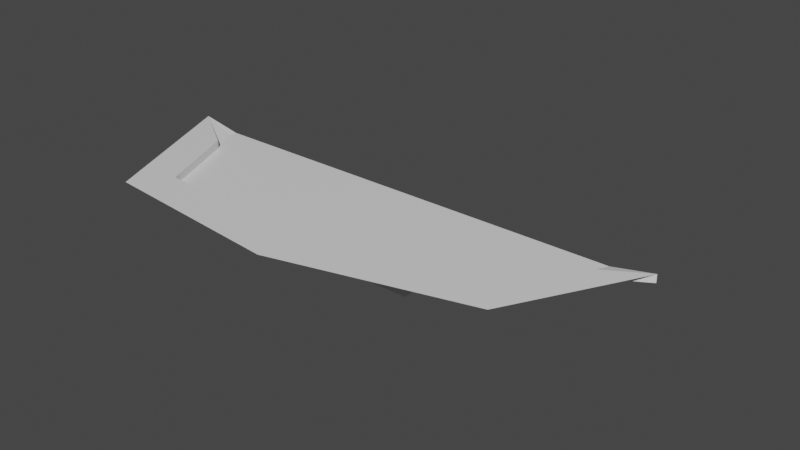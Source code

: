 # Source: WinPlatform.blend  (saved by Blender 2.80.75; exported with 4.5.12 LTS)
import bpy
from mathutils import Matrix  # noqa: F401  (used for matrix-valued properties, if any)

bpy.ops.wm.read_factory_settings(use_empty=True)
scene = bpy.context.scene
scene.name = 'Scene'

# ---- collections
col_collection = bpy.data.collections.new('Collection'); scene.collection.children.link(col_collection)

# ---- materials (node trees are filled in below, after node groups)
mat_material = bpy.data.materials.new('Material')
mat_material.alpha_threshold = 0.0
mat_material.use_transparent_shadow = False
mat_material.line_color = (0.0, 0.0, 0.0, 1.0)

# ---- material node trees
mat_material.use_nodes = True; mat_material.node_tree.nodes.clear()
_N = mat_material.node_tree.nodes; _L = mat_material.node_tree.links
n0 = _N.new('ShaderNodeOutputMaterial'); n0.name = 'Material Output'; n0.location = (300, 300)
n1 = _N.new('ShaderNodeBsdfPrincipled'); n1.name = 'Principled BSDF'; n1.location = (10, 300)
n1.distribution = 'GGX'
n1.subsurface_method = 'BURLEY'
n1.inputs[2].default_value = 0.4
n1.inputs[3].default_value = 1.45
n1.inputs[27].default_value = (0.0, 0.0, 0.0, 1.0)
n1.inputs[28].default_value = 1.0
_L.new(n1.outputs[0], n0.inputs[0])
n0.is_active_output = True

# ---- world
world_world = bpy.data.worlds.new('World'); scene.world = world_world
world_world.use_nodes = True; world_world.node_tree.nodes.clear()
_N = world_world.node_tree.nodes; _L = world_world.node_tree.links
n0 = _N.new('ShaderNodeOutputWorld'); n0.name = 'World Output'; n0.location = (300, 300)
n1 = _N.new('ShaderNodeBackground'); n1.name = 'Background'; n1.location = (10, 300)
n1.inputs[0].default_value = (0.05088, 0.05088, 0.05088, 1.0)
_L.new(n1.outputs[0], n0.inputs[0])
n0.is_active_output = True
world_world.color = (0.05088, 0.05088, 0.05088)
world_world.use_sun_shadow = False
world_world.sun_shadow_jitter_overblur = 0.0

# ---- meshes
me_cube = bpy.data.meshes.new('Cube')
me_cube.from_pydata([(3.908, -2.224, 1.0), (1.0, -1.0, -1.0), (-3.924, -2.875, 1.0), (-1.0, -1.0, -1.0), (-1.0, 0.0, -1.0), (-1.0, -1.0, 0.0), (1.0, -1.0, 0.0), (-0.07094, -3.254, 1.0), (6.166, 0.0, 1.0), (0.0, -1.0, -1.0), (-6.098, 0.0, 1.0), (1.0, 0.0, -1.0), (1.0, 0.0, 0.0), (0.0, 0.0, -1.0), (-1.0, 0.0, 0.0), (0.0, -1.0, 0.0), (0.0, -4.166, 1.0), (-4.549, -3.719, 1.0), (4.509, -2.999, 1.0), (4.639, -0.9007, 1.0), (-4.747, -0.9007, 1.0), (0.0, -0.9007, 0.8096), (-0.07094, -3.254, 0.8096), (4.639, -0.9007, 0.8096), (-4.747, -0.9007, 0.8096), (-3.924, -2.875, 0.8096), (3.908, -2.224, 0.8096), (0.0, 0.0, 0.8096), (6.166, 0.0, 0.8096), (-6.098, 0.0, 0.8096)], [], [(15, 16, 17, 5), (13, 11, 1, 9), (12, 8, 18, 6), (11, 12, 6, 1), (4, 13, 9, 3), (3, 5, 14, 4), (5, 17, 10, 14), (9, 15, 5, 3), (1, 6, 15, 9), (6, 18, 16, 15), (2, 7, 22, 25), (7, 2, 17, 16), (19, 0, 18, 8), (0, 7, 16, 18), (2, 20, 10, 17), (7, 0, 26, 22), (21, 24, 25, 22), (23, 21, 22, 26), (21, 23, 28, 27), (24, 21, 27, 29), (20, 2, 25, 24), (0, 19, 23, 26), (10, 20, 24, 29), (19, 8, 28, 23)])
_uv = me_cube.uv_layers.new(name='UVMap')
_uv.uv.foreach_set('vector', [0.5, 0.375, 0.625, 0.375, 0.625, 0.5, 0.5, 0.5, 0.5, 0.875, 0.625, 0.875, 0.625, 1.0, 0.5, 1.0, 0.25, 0.625, 0.375, 0.625, 0.375, 0.75, 0.25, 0.75, 0.125, 0.625, 0.25, 0.625, 0.25, 0.75, 0.125, 0.75, 0.375, 0.875, 0.5, 0.875, 0.5, 1.0, 0.375, 1.0, 0.375, 0.5, 0.5, 0.5, 0.5, 0.625, 0.375, 0.625, 0.5, 0.5, 0.625, 0.5, 0.625, 0.625, 0.5, 0.625, 0.375, 0.375, 0.5, 0.375, 0.5, 0.5, 0.375, 0.5, 0.375, 0.25, 0.5, 0.25, 0.5, 0.375, 0.375, 0.375, 0.5, 0.25, 0.625, 0.25, 0.625, 0.375, 0.5, 0.375, 0.6009, 0.2199, 0.5018, 0.2223, 0.5018, 0.2223, 0.6009, 0.2199, 0.5018, 0.2223, 0.6009, 0.2199, 0.625, 0.25, 0.5, 0.25, 0.3975, 0.1608, 0.4006, 0.2128, 0.375, 0.25, 0.375, 0.125, 0.4006, 0.2128, 0.5018, 0.2223, 0.5, 0.25, 0.375, 0.25, 0.6009, 0.2199, 0.6037, 0.1547, 0.625, 0.125, 0.625, 0.25, 0.5018, 0.2223, 0.4006, 0.2128, 0.4006, 0.2128, 0.5018, 0.2223, 0.5, 0.152, 0.6037, 0.1547, 0.6009, 0.2199, 0.5018, 0.2223, 0.3975, 0.1608, 0.5, 0.152, 0.5018, 0.2223, 0.4006, 0.2128, 0.5, 0.152, 0.3975, 0.1608, 0.375, 0.125, 0.5, 0.125, 0.6037, 0.1547, 0.5, 0.152, 0.5, 0.125, 0.625, 0.125, 0.6037, 0.1547, 0.6009, 0.2199, 0.6009, 0.2199, 0.6037, 0.1547, 0.4006, 0.2128, 0.3975, 0.1608, 0.3975, 0.1608, 0.4006, 0.2128, 0.625, 0.125, 0.6037, 0.1547, 0.6037, 0.1547, 0.625, 0.125, 0.3975, 0.1608, 0.375, 0.125, 0.375, 0.125, 0.3975, 0.1608])
me_cube.materials.append(mat_material)
me_cube.use_remesh_preserve_volume = False
me_cube.use_remesh_preserve_attributes = False
me_cube.use_mirror_vertex_groups = False
me_cube.update()

# ---- objects
ob_cube = bpy.data.objects.new('Cube', me_cube)

# ---- transforms, parenting, visibility, modifiers, constraints
ob_cube.location = (0.0, 0.0, 0.0)
ob_cube.lock_rotations_4d = False
ob_cube.empty_display_type = 'ARROWS'
ob_cube.lineart.crease_threshold = 0.0
_m = ob_cube.modifiers.new('Mirror', 'MIRROR')
_m.show_render = False
_m.use_axis = (False, True, False)

# ---- collection membership
col_collection.objects.link(ob_cube)

# ---- scene / render settings (as saved in the file)
scene.frame_start = 1; scene.frame_end = 250; scene.frame_set(1)
scene.render.engine = 'BLENDER_EEVEE_NEXT'
scene.cycles.use_denoising = False
scene.cycles.samples = 128
scene.cycles.sampling_pattern = 'TABULATED_SOBOL'
scene.cycles.use_adaptive_sampling = False
scene.cycles.use_light_tree = False
scene.view_settings.view_transform = 'Filmic'
bpy.context.view_layer.update()

# ---- added for rendering (the .blend has no active camera and no usable light): camera, sun
cam_auto = bpy.data.cameras.new('AutoCamera')
cam_auto.lens = 50.0
cam_auto.sensor_width = 36.0
cam_auto.clip_end = 1000.0
ob_auto_camera = bpy.data.objects.new('AutoCamera', cam_auto)
scene.collection.objects.link(ob_auto_camera)
ob_auto_camera.location = (13.8765, -16.6111, 11.0741)
ob_auto_camera.rotation_euler = (1.09748, -7.21219e-08, 0.694738)
scene.camera = ob_auto_camera
light_auto_sun = bpy.data.lights.new('AutoSun', 'SUN')
light_auto_sun.energy = 3.0
light_auto_sun.angle = 0.0523599
ob_auto_sun = bpy.data.objects.new('AutoSun', light_auto_sun)
scene.collection.objects.link(ob_auto_sun)
ob_auto_sun.rotation_euler = (0.872665, 0.174533, 0.523599)
bpy.context.view_layer.update()
